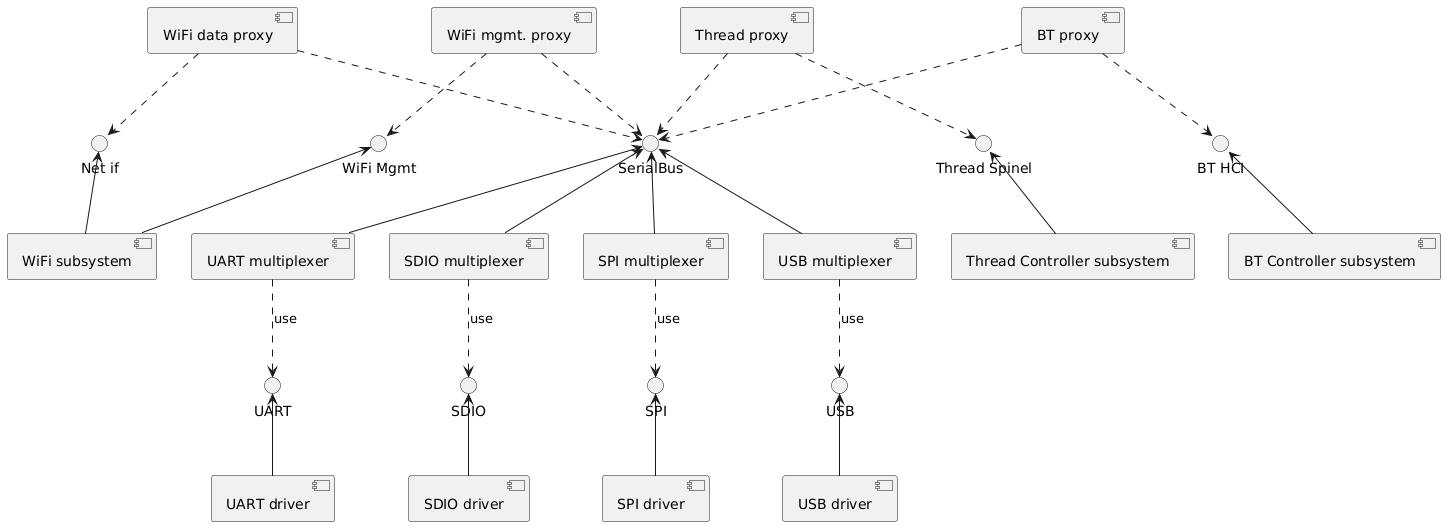

The diagram above was rendered by PlantUML. Its source (embedded in the PNG):
@startuml
() "UART"
() "SPI"
() "SDIO"
() "USB"
() "SerialBus"
() "WiFi Mgmt"
() "Net if"
() "BT HCI"
() "Thread Spinel"
UART <-- [UART driver]
SPI <-- [SPI driver]
SDIO <-- [SDIO driver]
USB <--[USB driver]
"WiFi Mgmt" <-- [WiFi subsystem]
"Net if" <-- [WiFi subsystem]
"BT HCI" <-- [BT Controller subsystem]
"Thread Spinel" <-- [Thread Controller subsystem]
SerialBus <-- [UART multiplexer]
SerialBus <-- [SDIO multiplexer]
SerialBus <-- [SPI multiplexer]
SerialBus <-- [USB multiplexer]
[UART multiplexer] ..> UART: use
[SDIO multiplexer] ..> SDIO: use
[SPI multiplexer] ..> SPI: use
[USB multiplexer] ..> USB: use
[WiFi mgmt. proxy] ..> SerialBus
[WiFi data proxy] ..> SerialBus
[WiFi mgmt. proxy] ..> "WiFi Mgmt"
[WiFi data proxy] ..> "Net if"
[BT proxy] ..> SerialBus
[BT proxy] ..> "BT HCI"
[Thread proxy] ..> SerialBus
[Thread proxy] ..> "Thread Spinel"
@enduml